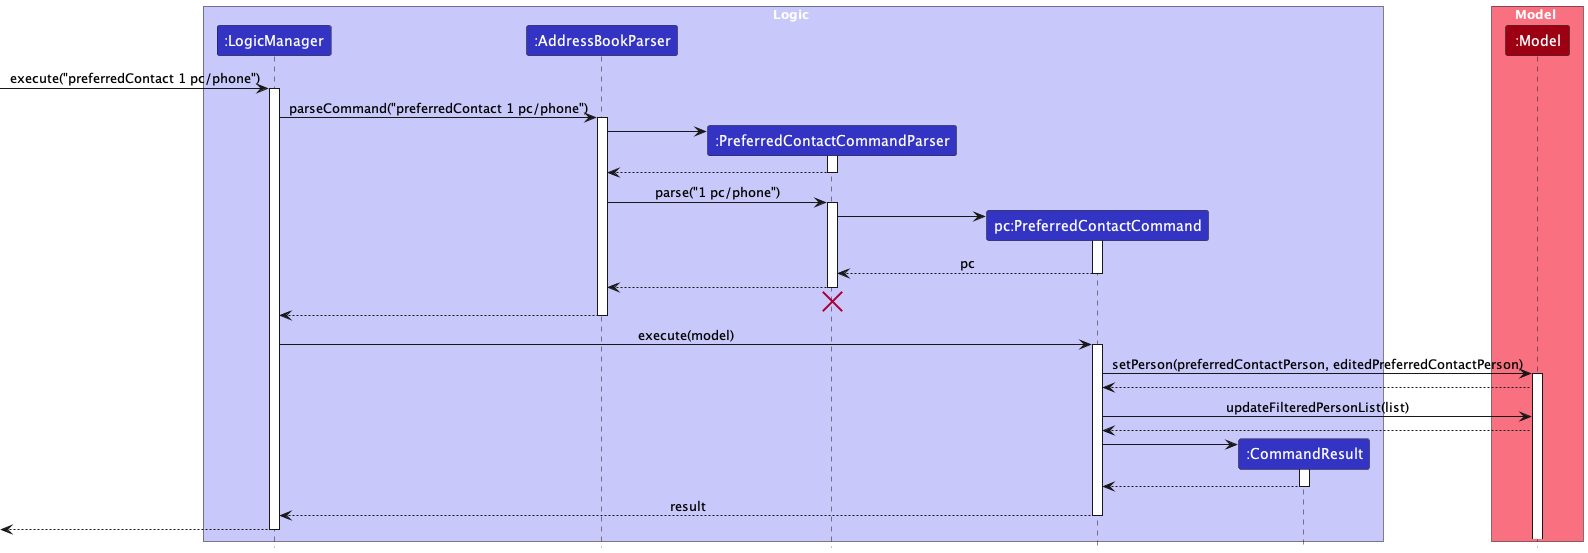

The diagram above was rendered by PlantUML. Its source (embedded in the PNG):
@startuml
!include style.puml
skinparam ArrowFontStyle plain

box Logic LOGIC_COLOR_T1
participant ":LogicManager" as LogicManager LOGIC_COLOR
participant ":AddressBookParser" as AddressBookParser LOGIC_COLOR
participant ":PreferredContactCommandParser" as PreferredContactCommandParser LOGIC_COLOR
participant "pc:PreferredContactCommand" as PreferredContactCommand LOGIC_COLOR
participant ":CommandResult" as CommandResult LOGIC_COLOR
end box

box Model MODEL_COLOR_T1
participant ":Model" as Model MODEL_COLOR
end box

[-> LogicManager : execute("preferredContact 1 pc/phone")
activate LogicManager

LogicManager -> AddressBookParser : parseCommand("preferredContact 1 pc/phone")
activate AddressBookParser

create PreferredContactCommandParser
AddressBookParser -> PreferredContactCommandParser
activate PreferredContactCommandParser

PreferredContactCommandParser --> AddressBookParser
deactivate PreferredContactCommandParser

AddressBookParser -> PreferredContactCommandParser : parse("1 pc/phone")
activate PreferredContactCommandParser

create PreferredContactCommand
PreferredContactCommandParser -> PreferredContactCommand
activate PreferredContactCommand

PreferredContactCommand --> PreferredContactCommandParser : pc
deactivate PreferredContactCommand

PreferredContactCommandParser --> AddressBookParser
deactivate PreferredContactCommandParser
'Hidden arrow to position the destroy marker below the end of the activation bar.
PreferredContactCommandParser -[hidden]-> AddressBookParser
destroy PreferredContactCommandParser

AddressBookParser --> LogicManager
deactivate AddressBookParser

LogicManager -> PreferredContactCommand : execute(model)
activate PreferredContactCommand

PreferredContactCommand -> Model : setPerson(preferredContactPerson, editedPreferredContactPerson)
activate Model

Model --> PreferredContactCommand

PreferredContactCommand -> Model : updateFilteredPersonList(list)

Model --> PreferredContactCommand

create CommandResult
PreferredContactCommand -> CommandResult
activate CommandResult

CommandResult --> PreferredContactCommand
deactivate CommandResult

PreferredContactCommand --> LogicManager : result
deactivate PreferredContactCommand

[<--LogicManager
deactivate LogicManager
@enduml